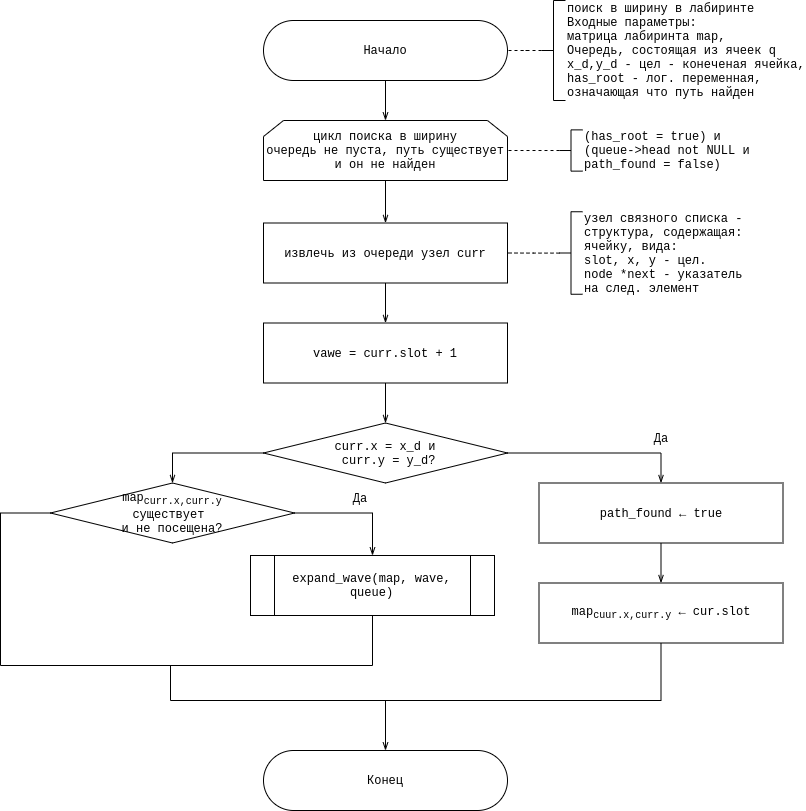

The diagram above was exported from draw.io. Its source (the exported page's mxGraphModel, read from the mxfile embedded in the PNG):
<mxGraphModel dx="1422" dy="824" grid="1" gridSize="10" guides="1" tooltips="1" connect="1" arrows="1" fold="1" page="1" pageScale="1" pageWidth="827" pageHeight="1169" math="0" shadow="0">
  <root>
    <mxCell id="0" />
    <mxCell id="1" parent="0" />
    <mxCell id="0J0Q1lZf6TwqOIina72D-1" value="&lt;div&gt;Начало&lt;/div&gt;" style="rounded=1;whiteSpace=wrap;html=1;arcSize=50;fontFamily=Courier New;" parent="1" vertex="1">
      <mxGeometry x="283" y="210" width="244" height="60" as="geometry" />
    </mxCell>
    <mxCell id="isXv4P_UGo_JH0ADP360-11" style="edgeStyle=orthogonalEdgeStyle;rounded=0;orthogonalLoop=1;jettySize=auto;html=1;exitX=0;exitY=0.5;exitDx=0;exitDy=0;exitPerimeter=0;dashed=1;fontFamily=Courier New;endArrow=none;endFill=0;" parent="1" source="0J0Q1lZf6TwqOIina72D-24" target="0J0Q1lZf6TwqOIina72D-1" edge="1">
      <mxGeometry relative="1" as="geometry" />
    </mxCell>
    <mxCell id="0J0Q1lZf6TwqOIina72D-24" value="&lt;div&gt;&lt;span&gt;поиск в ширину в лабиринте&lt;/span&gt;&lt;/div&gt;&lt;div&gt;&lt;span&gt;Входные параметры:&lt;/span&gt;&lt;br&gt;&lt;/div&gt;&lt;div&gt;матрица лабиринта map, &lt;br&gt;Очередь, состоящая из ячеек q&lt;/div&gt;&lt;div&gt;x_d,y_d - цел - конеченая ячейка,&lt;br&gt;&lt;/div&gt;&lt;div&gt;has_root - лог. переменная,&lt;/div&gt;&lt;div&gt;означающая что путь найден&lt;/div&gt;" style="strokeWidth=1;html=1;shape=mxgraph.flowchart.annotation_2;align=left;labelPosition=right;pointerEvents=1;fontFamily=Courier New;" parent="1" vertex="1">
      <mxGeometry x="561" y="190" width="24" height="100" as="geometry" />
    </mxCell>
    <mxCell id="0J0Q1lZf6TwqOIina72D-52" value="" style="edgeStyle=orthogonalEdgeStyle;rounded=0;orthogonalLoop=1;jettySize=auto;html=1;fontFamily=Courier New;startArrow=none;startFill=0;endArrow=openThin;endFill=0;" parent="1" target="isXv4P_UGo_JH0ADP360-50" edge="1">
      <mxGeometry relative="1" as="geometry">
        <mxPoint x="405" y="294.5" as="targetPoint" />
        <mxPoint x="405" y="270" as="sourcePoint" />
      </mxGeometry>
    </mxCell>
    <mxCell id="0J0Q1lZf6TwqOIina72D-37" value="" style="edgeStyle=orthogonalEdgeStyle;rounded=0;orthogonalLoop=1;jettySize=auto;html=1;fontFamily=Courier New;endArrow=none;endFill=0;dashed=1;" parent="1" edge="1">
      <mxGeometry relative="1" as="geometry">
        <mxPoint x="420" y="645" as="targetPoint" />
      </mxGeometry>
    </mxCell>
    <mxCell id="isXv4P_UGo_JH0ADP360-54" value="" style="edgeStyle=orthogonalEdgeStyle;rounded=0;orthogonalLoop=1;jettySize=auto;html=1;fontFamily=Courier New;startArrow=none;startFill=0;endArrow=openThin;endFill=0;" parent="1" source="isXv4P_UGo_JH0ADP360-50" target="isXv4P_UGo_JH0ADP360-51" edge="1">
      <mxGeometry relative="1" as="geometry" />
    </mxCell>
    <mxCell id="isXv4P_UGo_JH0ADP360-50" value="цикл поиска в ширину&lt;br&gt;очередь не пуста, путь существует и он не найден" style="shape=loopLimit;whiteSpace=wrap;html=1;fontFamily=Courier New;strokeWidth=1;" parent="1" vertex="1">
      <mxGeometry x="283" y="310" width="244" height="60" as="geometry" />
    </mxCell>
    <mxCell id="D92BIZd_h_MPTTJ3nz9p-14" value="" style="edgeStyle=orthogonalEdgeStyle;rounded=0;orthogonalLoop=1;jettySize=auto;html=1;endArrow=openThin;endFill=0;" parent="1" source="isXv4P_UGo_JH0ADP360-51" target="D92BIZd_h_MPTTJ3nz9p-13" edge="1">
      <mxGeometry relative="1" as="geometry" />
    </mxCell>
    <mxCell id="isXv4P_UGo_JH0ADP360-51" value="извлечь из очереди узел curr" style="shape=rectangle;whiteSpace=wrap;html=1;backgroundOutline=1;fontFamily=Courier New;strokeWidth=1;" parent="1" vertex="1">
      <mxGeometry x="283" y="412.5" width="244" height="60" as="geometry" />
    </mxCell>
    <mxCell id="isXv4P_UGo_JH0ADP360-52" value="" style="edgeStyle=orthogonalEdgeStyle;rounded=0;orthogonalLoop=1;jettySize=auto;html=1;fontFamily=Courier New;endArrow=none;endFill=0;dashed=1;" parent="1" source="isXv4P_UGo_JH0ADP360-53" target="isXv4P_UGo_JH0ADP360-51" edge="1">
      <mxGeometry relative="1" as="geometry" />
    </mxCell>
    <mxCell id="isXv4P_UGo_JH0ADP360-53" value="узел связного списка - &lt;br&gt;&lt;div&gt;структура, содержащая:&lt;/div&gt;&lt;div&gt;ячейку, вида:&lt;br&gt;slot, x, y - цел.&lt;br&gt;node *next - указатель&lt;/div&gt;&lt;div&gt; на след. элемент&lt;br&gt;&lt;/div&gt;" style="strokeWidth=1;html=1;shape=mxgraph.flowchart.annotation_2;align=left;labelPosition=right;pointerEvents=1;fontFamily=Courier New;" parent="1" vertex="1">
      <mxGeometry x="579" y="401.25" width="23" height="82.5" as="geometry" />
    </mxCell>
    <mxCell id="Hanfm-pIoSL111sR_WzO-7" style="edgeStyle=orthogonalEdgeStyle;rounded=0;orthogonalLoop=1;jettySize=auto;html=1;exitX=0;exitY=0.5;exitDx=0;exitDy=0;exitPerimeter=0;entryX=1;entryY=0.5;entryDx=0;entryDy=0;fontFamily=Courier New;startArrow=none;startFill=0;endArrow=none;endFill=0;dashed=1;" parent="1" source="Hanfm-pIoSL111sR_WzO-6" target="isXv4P_UGo_JH0ADP360-50" edge="1">
      <mxGeometry relative="1" as="geometry" />
    </mxCell>
    <mxCell id="Hanfm-pIoSL111sR_WzO-6" value="&lt;span style=&quot;font-family: &amp;#34;courier new&amp;#34; ; text-align: center&quot;&gt;(has_root = true) и&lt;br&gt;(queue-&amp;gt;head not NULL и &lt;br&gt;path_found = false)&lt;/span&gt;" style="strokeWidth=1;html=1;shape=mxgraph.flowchart.annotation_2;align=left;labelPosition=right;pointerEvents=1;fontFamily=Courier New;" parent="1" vertex="1">
      <mxGeometry x="579" y="319.38" width="23" height="41.25" as="geometry" />
    </mxCell>
    <mxCell id="Cstli0tdyhRNht4BJ5Gw-2" style="edgeStyle=orthogonalEdgeStyle;rounded=0;orthogonalLoop=1;jettySize=auto;html=1;exitX=0;exitY=0.5;exitDx=0;exitDy=0;endArrow=openThin;endFill=0;" parent="1" source="D92BIZd_h_MPTTJ3nz9p-4" target="Cstli0tdyhRNht4BJ5Gw-1" edge="1">
      <mxGeometry relative="1" as="geometry" />
    </mxCell>
    <mxCell id="3VInINWJHVxWQdXoFap8-1" style="edgeStyle=orthogonalEdgeStyle;rounded=0;orthogonalLoop=1;jettySize=auto;html=1;exitX=1;exitY=0.5;exitDx=0;exitDy=0;entryX=0.5;entryY=0;entryDx=0;entryDy=0;fontFamily=Courier New;endArrow=openThin;endFill=0;" parent="1" source="D92BIZd_h_MPTTJ3nz9p-4" target="D92BIZd_h_MPTTJ3nz9p-7" edge="1">
      <mxGeometry relative="1" as="geometry" />
    </mxCell>
    <mxCell id="8Ct0b1GlhY_KWATRHCti-2" style="edgeStyle=orthogonalEdgeStyle;rounded=0;orthogonalLoop=1;jettySize=auto;html=1;fontFamily=Courier New;endArrow=openThin;endFill=0;" parent="1" target="z0fiVWCXGcoCb5eIBDkp-1" edge="1">
      <mxGeometry relative="1" as="geometry">
        <mxPoint x="405" y="940" as="targetPoint" />
        <mxPoint x="405" y="890" as="sourcePoint" />
      </mxGeometry>
    </mxCell>
    <mxCell id="D92BIZd_h_MPTTJ3nz9p-4" value="&lt;div&gt;curr.x = x_d и&lt;/div&gt;&lt;div&gt;&amp;nbsp;&lt;span&gt;curr.y = y_d?&lt;/span&gt;&lt;/div&gt;" style="rhombus;whiteSpace=wrap;html=1;fontFamily=Courier New;" parent="1" vertex="1">
      <mxGeometry x="283" y="612.5" width="244" height="60" as="geometry" />
    </mxCell>
    <mxCell id="D92BIZd_h_MPTTJ3nz9p-17" value="" style="edgeStyle=orthogonalEdgeStyle;rounded=0;orthogonalLoop=1;jettySize=auto;html=1;endArrow=openThin;endFill=0;" parent="1" source="D92BIZd_h_MPTTJ3nz9p-7" target="D92BIZd_h_MPTTJ3nz9p-10" edge="1">
      <mxGeometry relative="1" as="geometry" />
    </mxCell>
    <mxCell id="D92BIZd_h_MPTTJ3nz9p-7" value="path_found &lt;span class=&quot;ILfuVd&quot;&gt;&lt;span class=&quot;hgKElc&quot;&gt;← true&lt;/span&gt;&lt;/span&gt;&lt;span class=&quot;ILfuVd&quot;&gt;&lt;span class=&quot;hgKElc&quot;&gt;&lt;span class=&quot;ILfuVd&quot;&gt;&lt;span class=&quot;hgKElc&quot;&gt;&lt;/span&gt;&lt;/span&gt;&lt;/span&gt;&lt;/span&gt;" style="rounded=0;whiteSpace=wrap;html=1;fontFamily=Courier New;strokeWidth=1;" parent="1" vertex="1">
      <mxGeometry x="558.5" y="672.5" width="244" height="60" as="geometry" />
    </mxCell>
    <mxCell id="D92BIZd_h_MPTTJ3nz9p-8" value="Да" style="text;html=1;strokeColor=none;fillColor=none;align=center;verticalAlign=middle;whiteSpace=wrap;rounded=0;fontFamily=Courier New;" parent="1" vertex="1">
      <mxGeometry x="650.5" y="612.5" width="60" height="30" as="geometry" />
    </mxCell>
    <mxCell id="8Ct0b1GlhY_KWATRHCti-1" style="edgeStyle=orthogonalEdgeStyle;rounded=0;orthogonalLoop=1;jettySize=auto;html=1;exitX=0.5;exitY=1;exitDx=0;exitDy=0;fontFamily=Courier New;endArrow=none;endFill=0;" parent="1" source="D92BIZd_h_MPTTJ3nz9p-10" edge="1">
      <mxGeometry relative="1" as="geometry">
        <mxPoint x="190" y="855" as="targetPoint" />
        <Array as="points">
          <mxPoint x="681" y="890" />
          <mxPoint x="190" y="890" />
        </Array>
      </mxGeometry>
    </mxCell>
    <mxCell id="D92BIZd_h_MPTTJ3nz9p-10" value="map&lt;sub&gt;cuur.x,curr.y&lt;/sub&gt;&amp;nbsp;&lt;span class=&quot;ILfuVd&quot;&gt;&lt;span class=&quot;hgKElc&quot;&gt;← cur.slot&lt;/span&gt;&lt;/span&gt;" style="rounded=0;whiteSpace=wrap;html=1;fontFamily=Courier New;strokeWidth=1;" parent="1" vertex="1">
      <mxGeometry x="558.5" y="772.5" width="244" height="60" as="geometry" />
    </mxCell>
    <mxCell id="D92BIZd_h_MPTTJ3nz9p-16" value="" style="edgeStyle=orthogonalEdgeStyle;rounded=0;orthogonalLoop=1;jettySize=auto;html=1;endArrow=openThin;endFill=0;" parent="1" source="D92BIZd_h_MPTTJ3nz9p-13" target="D92BIZd_h_MPTTJ3nz9p-4" edge="1">
      <mxGeometry relative="1" as="geometry" />
    </mxCell>
    <mxCell id="D92BIZd_h_MPTTJ3nz9p-13" value="vawe = curr.slot + 1" style="shape=rectangle;whiteSpace=wrap;html=1;backgroundOutline=1;fontFamily=Courier New;strokeWidth=1;" parent="1" vertex="1">
      <mxGeometry x="283" y="512.5" width="244" height="60" as="geometry" />
    </mxCell>
    <mxCell id="-JDRB5_CxIg1mNe0DbYl-4" style="edgeStyle=orthogonalEdgeStyle;rounded=0;orthogonalLoop=1;jettySize=auto;html=1;exitX=1;exitY=0.5;exitDx=0;exitDy=0;endArrow=openThin;endFill=0;" parent="1" source="Cstli0tdyhRNht4BJ5Gw-1" target="-JDRB5_CxIg1mNe0DbYl-3" edge="1">
      <mxGeometry relative="1" as="geometry" />
    </mxCell>
    <mxCell id="-JDRB5_CxIg1mNe0DbYl-7" style="edgeStyle=orthogonalEdgeStyle;rounded=0;orthogonalLoop=1;jettySize=auto;html=1;exitX=0;exitY=0.5;exitDx=0;exitDy=0;entryX=0.5;entryY=1;entryDx=0;entryDy=0;fontFamily=Courier New;endArrow=none;endFill=0;" parent="1" source="Cstli0tdyhRNht4BJ5Gw-1" target="-JDRB5_CxIg1mNe0DbYl-3" edge="1">
      <mxGeometry relative="1" as="geometry">
        <Array as="points">
          <mxPoint x="20" y="702" />
          <mxPoint x="20" y="855" />
          <mxPoint x="392" y="855" />
        </Array>
      </mxGeometry>
    </mxCell>
    <mxCell id="Cstli0tdyhRNht4BJ5Gw-1" value="map&lt;sub&gt;curr.x,curr.y&lt;br&gt;&lt;/sub&gt;существует &lt;br&gt;и не посещена?" style="rhombus;whiteSpace=wrap;html=1;fontFamily=Courier New;" parent="1" vertex="1">
      <mxGeometry x="70" y="672.5" width="244" height="60" as="geometry" />
    </mxCell>
    <mxCell id="-JDRB5_CxIg1mNe0DbYl-3" value="expand_wave(map, wave, queue)" style="shape=process;whiteSpace=wrap;html=1;backgroundOutline=1;strokeWidth=1;fontFamily=Courier New;" parent="1" vertex="1">
      <mxGeometry x="270" y="745" width="244" height="60" as="geometry" />
    </mxCell>
    <mxCell id="-JDRB5_CxIg1mNe0DbYl-6" value="Да" style="text;html=1;strokeColor=none;fillColor=none;align=center;verticalAlign=middle;whiteSpace=wrap;rounded=0;fontFamily=Courier New;" parent="1" vertex="1">
      <mxGeometry x="350" y="672.5" width="60" height="30" as="geometry" />
    </mxCell>
    <mxCell id="z0fiVWCXGcoCb5eIBDkp-1" value="Конец" style="rounded=1;whiteSpace=wrap;html=1;arcSize=50;fontFamily=Courier New;" parent="1" vertex="1">
      <mxGeometry x="283" y="940" width="244" height="60" as="geometry" />
    </mxCell>
  </root>
</mxGraphModel>